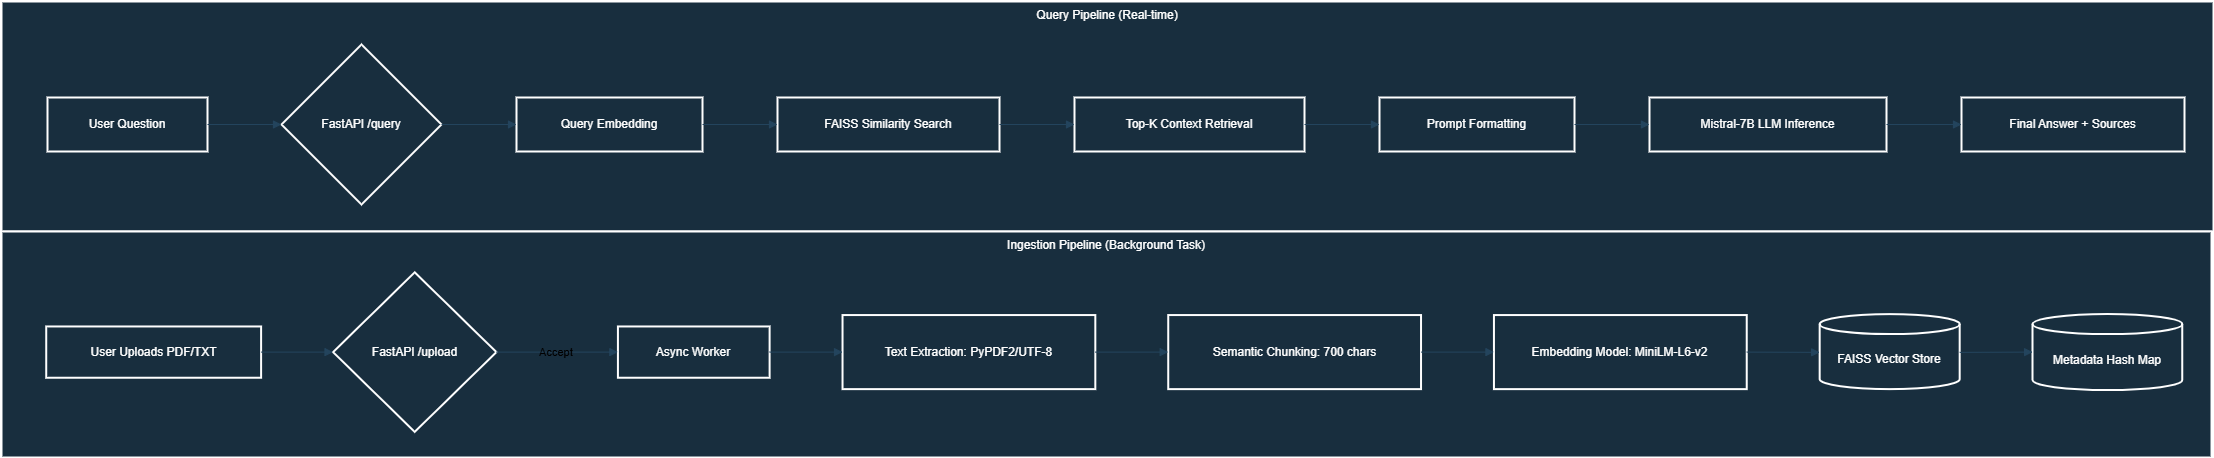

The diagram above was exported from draw.io. Its source (the exported page's mxGraphModel, read from the mxfile embedded in the PNG):
<mxGraphModel dx="2068" dy="1060" grid="1" gridSize="10" guides="1" tooltips="1" connect="1" arrows="1" fold="1" page="1" pageScale="1" pageWidth="827" pageHeight="1169" math="0" shadow="0">
  <root>
    <mxCell id="0" />
    <mxCell id="1" parent="0" />
    <mxCell id="lwYUx8EMMk363Tb-sDxo-1" parent="1" style="whiteSpace=wrap;strokeWidth=2;verticalAlign=top;labelBackgroundColor=none;fillColor=#182E3E;strokeColor=#FFFFFF;fontColor=#FFFFFF;" value="Query Pipeline (Real-time)" vertex="1">
      <mxGeometry height="230" width="2212" x="20" y="24" as="geometry" />
    </mxCell>
    <mxCell id="lwYUx8EMMk363Tb-sDxo-2" parent="lwYUx8EMMk363Tb-sDxo-1" style="whiteSpace=wrap;strokeWidth=2;labelBackgroundColor=none;fillColor=#182E3E;strokeColor=#FFFFFF;fontColor=#FFFFFF;" value="User Question" vertex="1">
      <mxGeometry height="54" width="160" x="46" y="96" as="geometry" />
    </mxCell>
    <mxCell id="lwYUx8EMMk363Tb-sDxo-3" parent="lwYUx8EMMk363Tb-sDxo-1" style="rhombus;strokeWidth=2;whiteSpace=wrap;labelBackgroundColor=none;fillColor=#182E3E;strokeColor=#FFFFFF;fontColor=#FFFFFF;" value="FastAPI /query" vertex="1">
      <mxGeometry height="160" width="160" x="280" y="43" as="geometry" />
    </mxCell>
    <mxCell id="lwYUx8EMMk363Tb-sDxo-4" parent="lwYUx8EMMk363Tb-sDxo-1" style="whiteSpace=wrap;strokeWidth=2;labelBackgroundColor=none;fillColor=#182E3E;strokeColor=#FFFFFF;fontColor=#FFFFFF;" value="Query Embedding" vertex="1">
      <mxGeometry height="54" width="186" x="515" y="96" as="geometry" />
    </mxCell>
    <mxCell id="lwYUx8EMMk363Tb-sDxo-5" parent="lwYUx8EMMk363Tb-sDxo-1" style="whiteSpace=wrap;strokeWidth=2;labelBackgroundColor=none;fillColor=#182E3E;strokeColor=#FFFFFF;fontColor=#FFFFFF;" value="FAISS Similarity Search" vertex="1">
      <mxGeometry height="54" width="222" x="776" y="96" as="geometry" />
    </mxCell>
    <mxCell id="lwYUx8EMMk363Tb-sDxo-6" parent="lwYUx8EMMk363Tb-sDxo-1" style="whiteSpace=wrap;strokeWidth=2;labelBackgroundColor=none;fillColor=#182E3E;strokeColor=#FFFFFF;fontColor=#FFFFFF;" value="Top-K Context Retrieval" vertex="1">
      <mxGeometry height="54" width="230" x="1073" y="96" as="geometry" />
    </mxCell>
    <mxCell id="lwYUx8EMMk363Tb-sDxo-7" parent="lwYUx8EMMk363Tb-sDxo-1" style="whiteSpace=wrap;strokeWidth=2;labelBackgroundColor=none;fillColor=#182E3E;strokeColor=#FFFFFF;fontColor=#FFFFFF;" value="Prompt Formatting" vertex="1">
      <mxGeometry height="54" width="195" x="1378" y="96" as="geometry" />
    </mxCell>
    <mxCell id="lwYUx8EMMk363Tb-sDxo-8" parent="lwYUx8EMMk363Tb-sDxo-1" style="whiteSpace=wrap;strokeWidth=2;labelBackgroundColor=none;fillColor=#182E3E;strokeColor=#FFFFFF;fontColor=#FFFFFF;" value="Mistral-7B LLM Inference" vertex="1">
      <mxGeometry height="54" width="237" x="1648" y="96" as="geometry" />
    </mxCell>
    <mxCell id="lwYUx8EMMk363Tb-sDxo-9" parent="lwYUx8EMMk363Tb-sDxo-1" style="whiteSpace=wrap;strokeWidth=2;labelBackgroundColor=none;fillColor=#182E3E;strokeColor=#FFFFFF;fontColor=#FFFFFF;" value="Final Answer + Sources" vertex="1">
      <mxGeometry height="54" width="223" x="1960" y="96" as="geometry" />
    </mxCell>
    <mxCell id="lwYUx8EMMk363Tb-sDxo-10" edge="1" parent="lwYUx8EMMk363Tb-sDxo-1" source="lwYUx8EMMk363Tb-sDxo-2" style="curved=1;startArrow=none;endArrow=block;exitX=0.99;exitY=0.5;entryX=0;entryY=0.5;rounded=0;labelBackgroundColor=none;strokeColor=#23445D;fontColor=default;" target="lwYUx8EMMk363Tb-sDxo-3" value="">
      <mxGeometry relative="1" as="geometry">
        <Array as="points" />
      </mxGeometry>
    </mxCell>
    <mxCell id="lwYUx8EMMk363Tb-sDxo-11" edge="1" parent="lwYUx8EMMk363Tb-sDxo-1" source="lwYUx8EMMk363Tb-sDxo-3" style="curved=1;startArrow=none;endArrow=block;exitX=1;exitY=0.5;entryX=0;entryY=0.5;rounded=0;labelBackgroundColor=none;strokeColor=#23445D;fontColor=default;" target="lwYUx8EMMk363Tb-sDxo-4" value="">
      <mxGeometry relative="1" as="geometry">
        <Array as="points" />
      </mxGeometry>
    </mxCell>
    <mxCell id="lwYUx8EMMk363Tb-sDxo-12" edge="1" parent="lwYUx8EMMk363Tb-sDxo-1" source="lwYUx8EMMk363Tb-sDxo-4" style="curved=1;startArrow=none;endArrow=block;exitX=1;exitY=0.5;entryX=0;entryY=0.5;rounded=0;labelBackgroundColor=none;strokeColor=#23445D;fontColor=default;" target="lwYUx8EMMk363Tb-sDxo-5" value="">
      <mxGeometry relative="1" as="geometry">
        <Array as="points" />
      </mxGeometry>
    </mxCell>
    <mxCell id="lwYUx8EMMk363Tb-sDxo-13" edge="1" parent="lwYUx8EMMk363Tb-sDxo-1" source="lwYUx8EMMk363Tb-sDxo-5" style="curved=1;startArrow=none;endArrow=block;exitX=1;exitY=0.5;entryX=0;entryY=0.5;rounded=0;labelBackgroundColor=none;strokeColor=#23445D;fontColor=default;" target="lwYUx8EMMk363Tb-sDxo-6" value="">
      <mxGeometry relative="1" as="geometry">
        <Array as="points" />
      </mxGeometry>
    </mxCell>
    <mxCell id="lwYUx8EMMk363Tb-sDxo-14" edge="1" parent="lwYUx8EMMk363Tb-sDxo-1" source="lwYUx8EMMk363Tb-sDxo-6" style="curved=1;startArrow=none;endArrow=block;exitX=1;exitY=0.5;entryX=0;entryY=0.5;rounded=0;labelBackgroundColor=none;strokeColor=#23445D;fontColor=default;" target="lwYUx8EMMk363Tb-sDxo-7" value="">
      <mxGeometry relative="1" as="geometry">
        <Array as="points" />
      </mxGeometry>
    </mxCell>
    <mxCell id="lwYUx8EMMk363Tb-sDxo-15" edge="1" parent="lwYUx8EMMk363Tb-sDxo-1" source="lwYUx8EMMk363Tb-sDxo-7" style="curved=1;startArrow=none;endArrow=block;exitX=1;exitY=0.5;entryX=0;entryY=0.5;rounded=0;labelBackgroundColor=none;strokeColor=#23445D;fontColor=default;" target="lwYUx8EMMk363Tb-sDxo-8" value="">
      <mxGeometry relative="1" as="geometry">
        <Array as="points" />
      </mxGeometry>
    </mxCell>
    <mxCell id="lwYUx8EMMk363Tb-sDxo-16" edge="1" parent="lwYUx8EMMk363Tb-sDxo-1" source="lwYUx8EMMk363Tb-sDxo-8" style="curved=1;startArrow=none;endArrow=block;exitX=1;exitY=0.5;entryX=0;entryY=0.5;rounded=0;labelBackgroundColor=none;strokeColor=#23445D;fontColor=default;" target="lwYUx8EMMk363Tb-sDxo-9" value="">
      <mxGeometry relative="1" as="geometry">
        <Array as="points" />
      </mxGeometry>
    </mxCell>
    <mxCell id="lwYUx8EMMk363Tb-sDxo-17" parent="1" style="whiteSpace=wrap;strokeWidth=2;verticalAlign=top;labelBackgroundColor=none;fillColor=#182E3E;strokeColor=#FFFFFF;fontColor=#FFFFFF;" value="Ingestion Pipeline (Background Task)" vertex="1">
      <mxGeometry height="226" width="2210" x="20" y="254" as="geometry" />
    </mxCell>
    <mxCell id="lwYUx8EMMk363Tb-sDxo-18" parent="lwYUx8EMMk363Tb-sDxo-17" style="whiteSpace=wrap;strokeWidth=2;labelBackgroundColor=none;fillColor=#182E3E;strokeColor=#FFFFFF;fontColor=#FFFFFF;" value="User Uploads PDF/TXT" vertex="1">
      <mxGeometry height="51.27731092436975" width="214.87461504619446" x="44.72503299604047" y="94.95798319327731" as="geometry" />
    </mxCell>
    <mxCell id="lwYUx8EMMk363Tb-sDxo-19" parent="lwYUx8EMMk363Tb-sDxo-17" style="rhombus;strokeWidth=2;whiteSpace=wrap;labelBackgroundColor=none;fillColor=#182E3E;strokeColor=#FFFFFF;fontColor=#FFFFFF;" value="FastAPI /upload" vertex="1">
      <mxGeometry height="159.52941176470588" width="163.34359876814784" x="331.5486141663" y="40.831932773109244" as="geometry" />
    </mxCell>
    <mxCell id="lwYUx8EMMk363Tb-sDxo-20" parent="lwYUx8EMMk363Tb-sDxo-17" style="whiteSpace=wrap;strokeWidth=2;labelBackgroundColor=none;fillColor=#182E3E;strokeColor=#FFFFFF;fontColor=#FFFFFF;" value="Async Worker" vertex="1">
      <mxGeometry height="51.27731092436975" width="151.67619885613726" x="616.4276286845578" y="94.95798319327731" as="geometry" />
    </mxCell>
    <mxCell id="lwYUx8EMMk363Tb-sDxo-21" parent="lwYUx8EMMk363Tb-sDxo-17" style="whiteSpace=wrap;strokeWidth=2;labelBackgroundColor=none;fillColor=#182E3E;strokeColor=#FFFFFF;fontColor=#FFFFFF;" value="Text Extraction: PyPDF2/UTF-8" vertex="1">
      <mxGeometry height="74.0672268907563" width="252.79366476022878" x="841.025076990761" y="83.56302521008404" as="geometry" />
    </mxCell>
    <mxCell id="lwYUx8EMMk363Tb-sDxo-22" parent="lwYUx8EMMk363Tb-sDxo-17" style="whiteSpace=wrap;strokeWidth=2;labelBackgroundColor=none;fillColor=#182E3E;strokeColor=#FFFFFF;fontColor=#FFFFFF;" value="Semantic Chunking: 700 chars" vertex="1">
      <mxGeometry height="74.0672268907563" width="252.79366476022878" x="1166.7399912010558" y="83.56302521008404" as="geometry" />
    </mxCell>
    <mxCell id="lwYUx8EMMk363Tb-sDxo-23" parent="lwYUx8EMMk363Tb-sDxo-17" style="whiteSpace=wrap;strokeWidth=2;labelBackgroundColor=none;fillColor=#182E3E;strokeColor=#FFFFFF;fontColor=#FFFFFF;" value="Embedding Model: MiniLM-L6-v2" vertex="1">
      <mxGeometry height="74.0672268907563" width="252.79366476022878" x="1492.4549054113506" y="83.56302521008404" as="geometry" />
    </mxCell>
    <mxCell id="lwYUx8EMMk363Tb-sDxo-24" parent="lwYUx8EMMk363Tb-sDxo-17" style="shape=cylinder3;boundedLbl=1;backgroundOutline=1;size=10;strokeWidth=2;whiteSpace=wrap;labelBackgroundColor=none;fillColor=#182E3E;strokeColor=#FFFFFF;fontColor=#FFFFFF;" value="FAISS Vector Store" vertex="1">
      <mxGeometry height="75.01680672268908" width="140.0087989441267" x="1818.1698196216453" y="82.61344537815127" as="geometry" />
    </mxCell>
    <mxCell id="lwYUx8EMMk363Tb-sDxo-25" parent="lwYUx8EMMk363Tb-sDxo-17" style="shape=cylinder3;boundedLbl=1;backgroundOutline=1;size=10;strokeWidth=2;whiteSpace=wrap;labelBackgroundColor=none;fillColor=#182E3E;strokeColor=#FFFFFF;fontColor=#FFFFFF;" value="Metadata Hash Map" vertex="1">
      <mxGeometry height="75.96638655462185" width="149.7316322041355" x="2031.099868015838" y="82.61344537815127" as="geometry" />
    </mxCell>
    <mxCell id="lwYUx8EMMk363Tb-sDxo-26" edge="1" parent="lwYUx8EMMk363Tb-sDxo-17" source="lwYUx8EMMk363Tb-sDxo-18" style="curved=1;startArrow=none;endArrow=block;exitX=1;exitY=0.5;entryX=0;entryY=0.5;rounded=0;labelBackgroundColor=none;strokeColor=#23445D;fontColor=default;" target="lwYUx8EMMk363Tb-sDxo-19" value="">
      <mxGeometry relative="1" as="geometry">
        <Array as="points" />
      </mxGeometry>
    </mxCell>
    <mxCell id="lwYUx8EMMk363Tb-sDxo-27" edge="1" parent="lwYUx8EMMk363Tb-sDxo-17" source="lwYUx8EMMk363Tb-sDxo-19" style="curved=1;startArrow=none;endArrow=block;exitX=1;exitY=0.5;entryX=0;entryY=0.5;rounded=0;labelBackgroundColor=none;strokeColor=#23445D;fontColor=default;" target="lwYUx8EMMk363Tb-sDxo-20" value="Accept">
      <mxGeometry relative="1" as="geometry">
        <Array as="points" />
      </mxGeometry>
    </mxCell>
    <mxCell id="lwYUx8EMMk363Tb-sDxo-28" edge="1" parent="lwYUx8EMMk363Tb-sDxo-17" source="lwYUx8EMMk363Tb-sDxo-20" style="curved=1;startArrow=none;endArrow=block;exitX=1;exitY=0.5;entryX=0;entryY=0.5;rounded=0;labelBackgroundColor=none;strokeColor=#23445D;fontColor=default;" target="lwYUx8EMMk363Tb-sDxo-21" value="">
      <mxGeometry relative="1" as="geometry">
        <Array as="points" />
      </mxGeometry>
    </mxCell>
    <mxCell id="lwYUx8EMMk363Tb-sDxo-29" edge="1" parent="lwYUx8EMMk363Tb-sDxo-17" source="lwYUx8EMMk363Tb-sDxo-21" style="curved=1;startArrow=none;endArrow=block;exitX=1;exitY=0.5;entryX=0;entryY=0.5;rounded=0;labelBackgroundColor=none;strokeColor=#23445D;fontColor=default;" target="lwYUx8EMMk363Tb-sDxo-22" value="">
      <mxGeometry relative="1" as="geometry">
        <Array as="points" />
      </mxGeometry>
    </mxCell>
    <mxCell id="lwYUx8EMMk363Tb-sDxo-30" edge="1" parent="lwYUx8EMMk363Tb-sDxo-17" source="lwYUx8EMMk363Tb-sDxo-22" style="curved=1;startArrow=none;endArrow=block;exitX=1;exitY=0.5;entryX=0;entryY=0.5;rounded=0;labelBackgroundColor=none;strokeColor=#23445D;fontColor=default;" target="lwYUx8EMMk363Tb-sDxo-23" value="">
      <mxGeometry relative="1" as="geometry">
        <Array as="points" />
      </mxGeometry>
    </mxCell>
    <mxCell id="lwYUx8EMMk363Tb-sDxo-31" edge="1" parent="lwYUx8EMMk363Tb-sDxo-17" source="lwYUx8EMMk363Tb-sDxo-23" style="curved=1;startArrow=none;endArrow=block;exitX=1;exitY=0.5;entryX=0;entryY=0.51;rounded=0;labelBackgroundColor=none;strokeColor=#23445D;fontColor=default;" target="lwYUx8EMMk363Tb-sDxo-24" value="">
      <mxGeometry relative="1" as="geometry">
        <Array as="points" />
      </mxGeometry>
    </mxCell>
    <mxCell id="lwYUx8EMMk363Tb-sDxo-32" edge="1" parent="lwYUx8EMMk363Tb-sDxo-17" source="lwYUx8EMMk363Tb-sDxo-24" style="curved=1;startArrow=none;endArrow=block;exitX=1;exitY=0.51;entryX=0;entryY=0.5;rounded=0;labelBackgroundColor=none;strokeColor=#23445D;fontColor=default;" target="lwYUx8EMMk363Tb-sDxo-25" value="">
      <mxGeometry relative="1" as="geometry">
        <Array as="points" />
      </mxGeometry>
    </mxCell>
  </root>
</mxGraphModel>